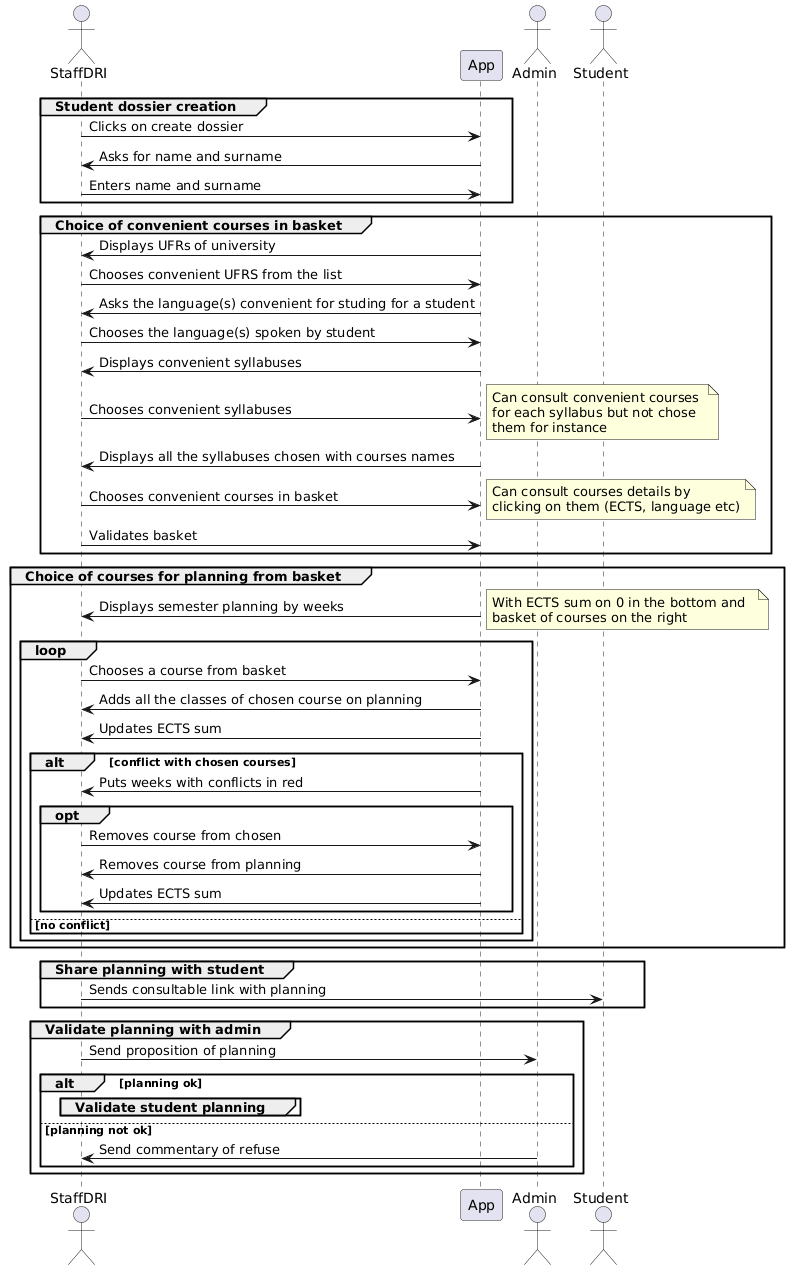

The diagram above was rendered by PlantUML. Its source (embedded in the PNG):
@startuml
actor StaffDRI as s
participant App as a
actor Admin as ad
actor Student as st

group Student dossier creation 
    s -> a : Clicks on create dossier
    a -> s : Asks for name and surname
    s -> a : Enters name and surname
end

group Choice of convenient courses in basket
    a -> s : Displays UFRs of university
    s -> a : Chooses convenient UFRS from the list
    a -> s : Asks the language(s) convenient for studing for a student
    s -> a : Chooses the language(s) spoken by student
    a -> s : Displays convenient syllabuses
    s -> a : Chooses convenient syllabuses
    note right
    Can consult convenient courses 
    for each syllabus but not chose 
    them for instance
    end note
    a -> s : Displays all the syllabuses chosen with courses names 
    s -> a : Chooses convenient courses in basket
    note right
    Can consult courses details by
    clicking on them (ECTS, language etc)
    end note
    s -> a : Validates basket
end

group Choice of courses for planning from basket
    a -> s : Displays semester planning by weeks
    note right
    With ECTS sum on 0 in the bottom and  
    basket of courses on the right
    end note
    loop 
        s -> a:  Chooses a course from basket
        a -> s : Adds all the classes of chosen course on planning
        a -> s : Updates ECTS sum
        alt conflict with chosen courses
            a -> s : Puts weeks with conflicts in red
            opt
                s -> a : Removes course from chosen
                a -> s : Removes course from planning
                a -> s : Updates ECTS sum
            end
        else no conflict
        end 
        
    end
end

group Share planning with student
    s -> st : Sends consultable link with planning 
end

group Validate planning with admin
    s -> ad : Send proposition of planning 
    alt planning ok
        group Validate student planning
        end
    else planning not ok
        ad -> s : Send commentary of refuse
    end
end
@enduml